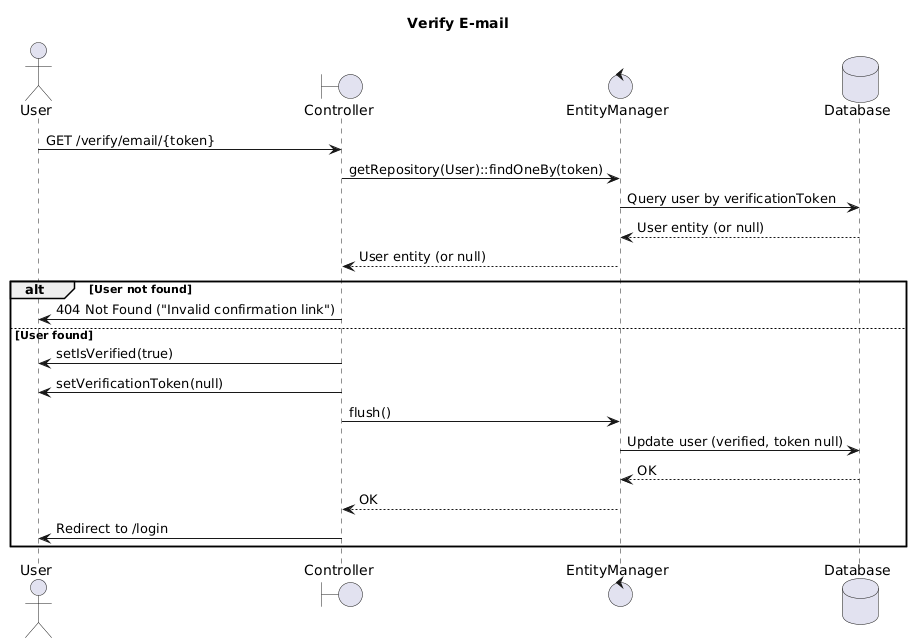

The diagram above was rendered by PlantUML. Its source (embedded in the PNG):
@startuml
title Verify E-mail

actor User
boundary Controller as C
control EntityManager as EM
database Database as DB

User -> C : GET /verify/email/{token}
C -> EM : getRepository(User)::findOneBy(token)
EM -> DB : Query user by verificationToken
DB --> EM : User entity (or null)
EM --> C : User entity (or null)

alt User not found
    C -> User : 404 Not Found ("Invalid confirmation link")
else User found
    C -> User : setIsVerified(true)
    C -> User : setVerificationToken(null)
    C -> EM : flush()
    EM -> DB : Update user (verified, token null)
    DB --> EM : OK
    EM --> C : OK
    C -> User : Redirect to /login
end
@enduml